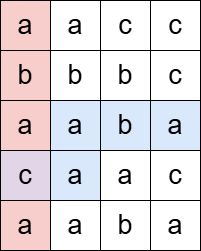

The diagram above was exported from draw.io. Its source (the exported page's mxGraphModel, read from the mxfile embedded in the PNG):
<mxGraphModel dx="1050" dy="565" grid="1" gridSize="10" guides="1" tooltips="1" connect="1" arrows="1" fold="1" page="1" pageScale="1" pageWidth="827" pageHeight="1169" math="0" shadow="0">
  <root>
    <mxCell id="0" />
    <mxCell id="1" parent="0" />
    <mxCell id="ljH2yi5sfm9AVfa5zC2N-10" value="a" style="whiteSpace=wrap;html=1;aspect=fixed;fontSize=27;fillColor=#f8cecc;strokeColor=light-dark(#000000, #d7817e);" parent="1" vertex="1">
      <mxGeometry x="240" y="130" width="50" height="50" as="geometry" />
    </mxCell>
    <mxCell id="ljH2yi5sfm9AVfa5zC2N-13" value="a" style="whiteSpace=wrap;html=1;aspect=fixed;fontSize=27;" parent="1" vertex="1">
      <mxGeometry x="290" y="130" width="50" height="50" as="geometry" />
    </mxCell>
    <mxCell id="MmLA_aKn1_0IkTbJZgGu-1" value="c" style="whiteSpace=wrap;html=1;aspect=fixed;fontSize=27;" parent="1" vertex="1">
      <mxGeometry x="340" y="130" width="50" height="50" as="geometry" />
    </mxCell>
    <mxCell id="BnekxHZu0eiW7ZJQl9Nr-1" value="c" style="whiteSpace=wrap;html=1;aspect=fixed;fontSize=27;" vertex="1" parent="1">
      <mxGeometry x="390" y="130" width="50" height="50" as="geometry" />
    </mxCell>
    <mxCell id="BnekxHZu0eiW7ZJQl9Nr-2" value="b" style="whiteSpace=wrap;html=1;aspect=fixed;fontSize=27;fillColor=#f8cecc;strokeColor=light-dark(#000000, #d7817e);" vertex="1" parent="1">
      <mxGeometry x="240" y="180" width="50" height="50" as="geometry" />
    </mxCell>
    <mxCell id="BnekxHZu0eiW7ZJQl9Nr-3" value="b" style="whiteSpace=wrap;html=1;aspect=fixed;fontSize=27;" vertex="1" parent="1">
      <mxGeometry x="290" y="180" width="50" height="50" as="geometry" />
    </mxCell>
    <mxCell id="BnekxHZu0eiW7ZJQl9Nr-4" value="b" style="whiteSpace=wrap;html=1;aspect=fixed;fontSize=27;" vertex="1" parent="1">
      <mxGeometry x="340" y="180" width="50" height="50" as="geometry" />
    </mxCell>
    <mxCell id="BnekxHZu0eiW7ZJQl9Nr-5" value="c" style="whiteSpace=wrap;html=1;aspect=fixed;fontSize=27;" vertex="1" parent="1">
      <mxGeometry x="390" y="180" width="50" height="50" as="geometry" />
    </mxCell>
    <mxCell id="BnekxHZu0eiW7ZJQl9Nr-6" value="a" style="whiteSpace=wrap;html=1;aspect=fixed;fontSize=27;fillColor=#f8cecc;strokeColor=light-dark(#000000, #d7817e);" vertex="1" parent="1">
      <mxGeometry x="240" y="230" width="50" height="50" as="geometry" />
    </mxCell>
    <mxCell id="BnekxHZu0eiW7ZJQl9Nr-7" value="a" style="whiteSpace=wrap;html=1;aspect=fixed;fontSize=27;fillColor=#dae8fc;strokeColor=light-dark(#000000, #5c79a3);" vertex="1" parent="1">
      <mxGeometry x="290" y="230" width="50" height="50" as="geometry" />
    </mxCell>
    <mxCell id="BnekxHZu0eiW7ZJQl9Nr-8" value="b" style="whiteSpace=wrap;html=1;aspect=fixed;fontSize=27;fillColor=#dae8fc;strokeColor=light-dark(#000000, #5c79a3);" vertex="1" parent="1">
      <mxGeometry x="340" y="230" width="50" height="50" as="geometry" />
    </mxCell>
    <mxCell id="BnekxHZu0eiW7ZJQl9Nr-9" value="a" style="whiteSpace=wrap;html=1;aspect=fixed;fontSize=27;fillColor=#dae8fc;strokeColor=light-dark(#000000, #5c79a3);" vertex="1" parent="1">
      <mxGeometry x="390" y="230" width="50" height="50" as="geometry" />
    </mxCell>
    <mxCell id="BnekxHZu0eiW7ZJQl9Nr-10" value="c" style="whiteSpace=wrap;html=1;aspect=fixed;fontSize=27;fillColor=#e1d5e7;strokeColor=light-dark(#000000, #9577a3);" vertex="1" parent="1">
      <mxGeometry x="240" y="280" width="50" height="50" as="geometry" />
    </mxCell>
    <mxCell id="BnekxHZu0eiW7ZJQl9Nr-11" value="a" style="whiteSpace=wrap;html=1;aspect=fixed;fontSize=27;fillColor=#dae8fc;strokeColor=light-dark(#000000, #5c79a3);" vertex="1" parent="1">
      <mxGeometry x="290" y="280" width="50" height="50" as="geometry" />
    </mxCell>
    <mxCell id="BnekxHZu0eiW7ZJQl9Nr-12" value="a" style="whiteSpace=wrap;html=1;aspect=fixed;fontSize=27;" vertex="1" parent="1">
      <mxGeometry x="340" y="280" width="50" height="50" as="geometry" />
    </mxCell>
    <mxCell id="BnekxHZu0eiW7ZJQl9Nr-13" value="c" style="whiteSpace=wrap;html=1;aspect=fixed;fontSize=27;" vertex="1" parent="1">
      <mxGeometry x="390" y="280" width="50" height="50" as="geometry" />
    </mxCell>
    <mxCell id="BnekxHZu0eiW7ZJQl9Nr-18" value="a" style="whiteSpace=wrap;html=1;aspect=fixed;fontSize=27;fillColor=#f8cecc;strokeColor=light-dark(#000000, #d7817e);" vertex="1" parent="1">
      <mxGeometry x="240" y="330" width="50" height="50" as="geometry" />
    </mxCell>
    <mxCell id="BnekxHZu0eiW7ZJQl9Nr-19" value="a" style="whiteSpace=wrap;html=1;aspect=fixed;fontSize=27;" vertex="1" parent="1">
      <mxGeometry x="290" y="330" width="50" height="50" as="geometry" />
    </mxCell>
    <mxCell id="BnekxHZu0eiW7ZJQl9Nr-20" value="b" style="whiteSpace=wrap;html=1;aspect=fixed;fontSize=27;" vertex="1" parent="1">
      <mxGeometry x="340" y="330" width="50" height="50" as="geometry" />
    </mxCell>
    <mxCell id="BnekxHZu0eiW7ZJQl9Nr-21" value="a" style="whiteSpace=wrap;html=1;aspect=fixed;fontSize=27;" vertex="1" parent="1">
      <mxGeometry x="390" y="330" width="50" height="50" as="geometry" />
    </mxCell>
    <mxCell id="BnekxHZu0eiW7ZJQl9Nr-23" style="edgeStyle=orthogonalEdgeStyle;rounded=0;orthogonalLoop=1;jettySize=auto;html=1;exitX=0.5;exitY=1;exitDx=0;exitDy=0;" edge="1" parent="1" source="ljH2yi5sfm9AVfa5zC2N-10" target="ljH2yi5sfm9AVfa5zC2N-10">
      <mxGeometry relative="1" as="geometry" />
    </mxCell>
  </root>
</mxGraphModel>